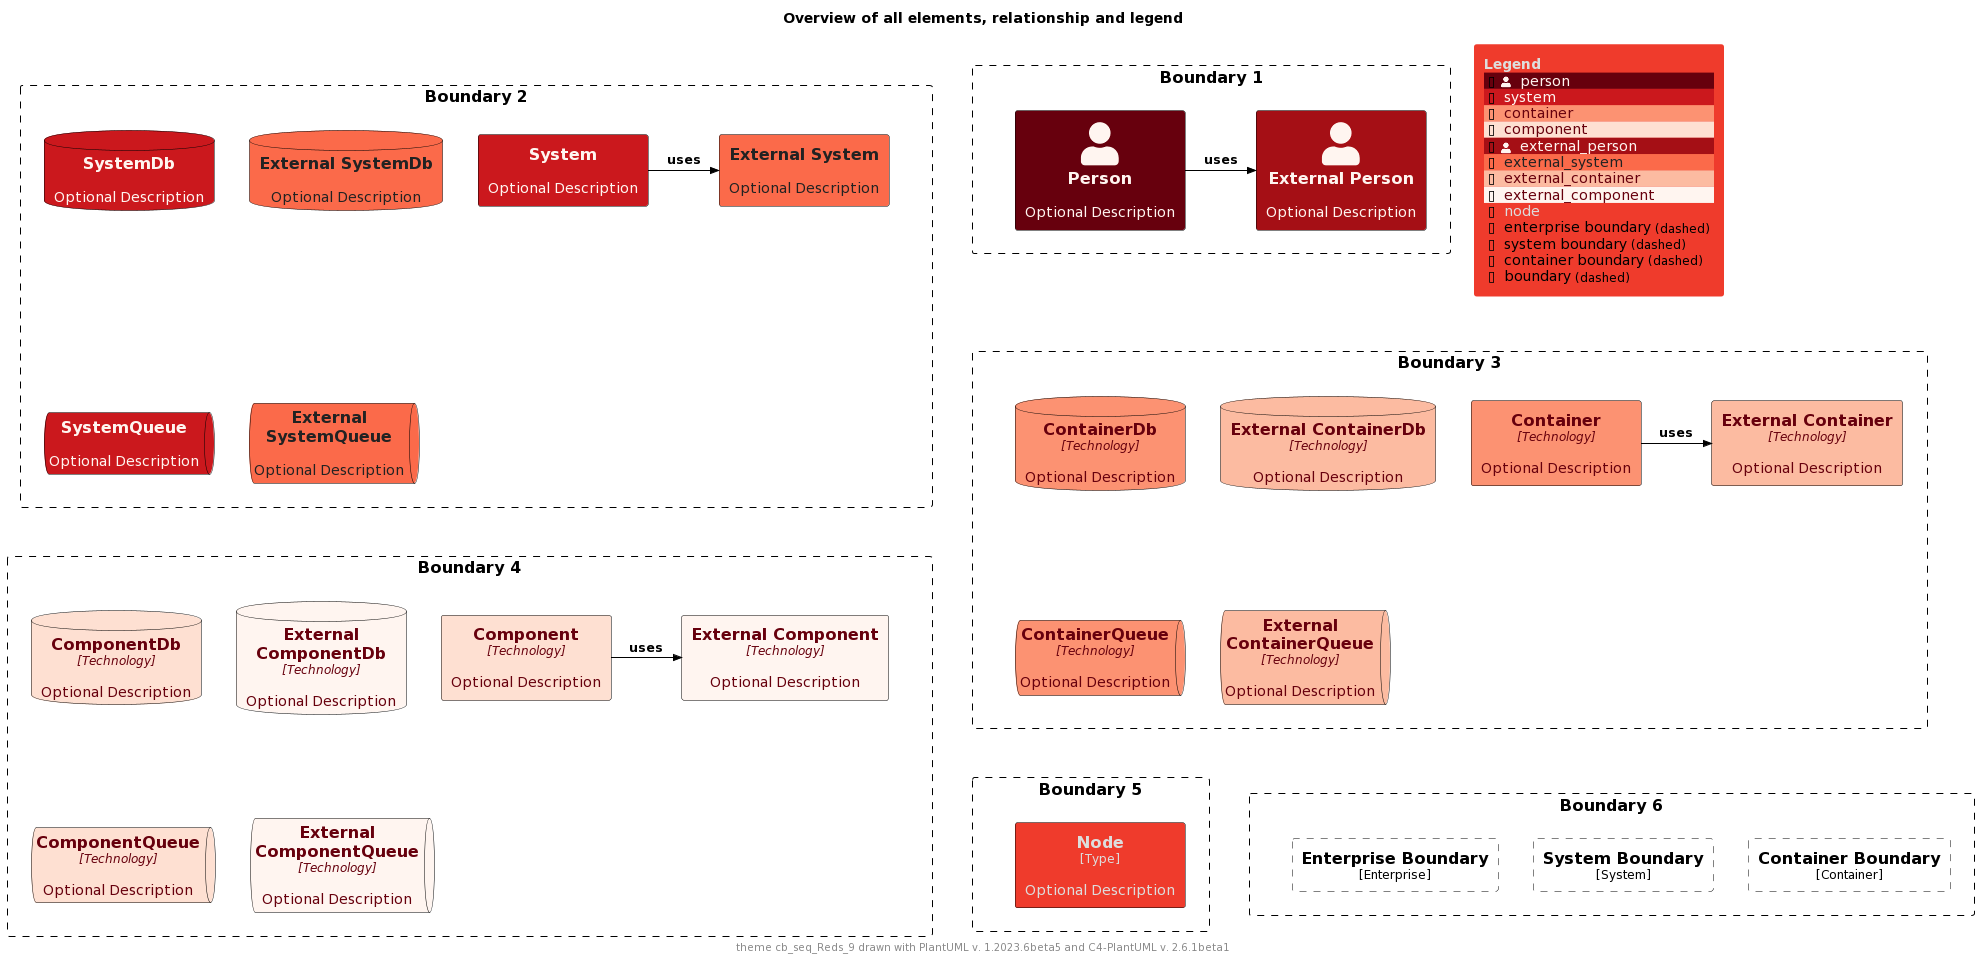

The diagram above was rendered by PlantUML. Its source (embedded in the PNG):
@startuml
'Theme: "puml-theme-cb_seq_Reds_9.puml"
'Theme colors
' Metadata
' Created: 2023-05-02 22:09:48.987037+00:00
!$THEME = "cb_seq_Reds_9"

!function $textcolor($bgColor)
!if $bgColor == $COLOR_INDEX_0 || $bgColor == $COLOR_INDEX_1 || $bgColor == $COLOR_INDEX_2 || $bgColor == $COLOR_INDEX_3
!return $COLOR_INDEX_8
!elseif $bgColor == $COLOR_INDEX_6 || $bgColor == $COLOR_INDEX_7 || $bgColor == $COLOR_INDEX_8
!return $COLOR_INDEX_0
!elseif %is_light($bgColor)
!return "#222222"
!elseif %is_dark($bgColor)
!return "#dddddd"
!else
!return $COLOR_TEXT_FALLBACK_COLOR
!endif
!endfunction

!$COLOR_INDEX_0="#FFF5F0"
!$COLOR_INDEX_1="#FEE0D2"
!$COLOR_INDEX_2="#FCBBA1"
!$COLOR_INDEX_3="#FC9272"
!$COLOR_INDEX_4="#FB6A4A"
!$COLOR_INDEX_5="#EF3B2C"
!$COLOR_INDEX_6="#CB181D"
!$COLOR_INDEX_7="#A50F15"
!$COLOR_INDEX_8="#67000D"
!$COLOR_BORDER_COLOR="#000000"

!$COLOR_TEXT_LIGHT=$COLOR_INDEX_0
!$COLOR_TEXT_DARK=$COLOR_INDEX_8
!$COLOR_TEXT_NEUTRAL=$textcolor($COLOR_INDEX_4)
!$COLOR_REL_COLOR=$textcolor($COLOR_INDEX_8)

!$COLOR_TEXT_FALLBACK_COLOR ?= "#000000"

' stereotype and technology font size
!$STEREOTYPE_FONT_SIZE ?= 12
!$TECHN_FONT_SIZE ?= 12

' default text color of all elements
!$ELEMENT_FONT_COLOR ?= $COLOR_TEXT_FALLBACK_COLOR

' arrow related colors and text size
!$ARROW_COLOR ?= $COLOR_TEXT_FALLBACK_COLOR
!$ARROW_FONT_COLOR ?= $COLOR_TEXT_FALLBACK_COLOR
!$ARROW_FONT_SIZE ?= 12

' (default) boundary related colors and style
!$BOUNDARY_COLOR ?= $COLOR_BORDER_COLOR
!$BOUNDARY_BG_COLOR ?= "transparent"
!$BOUNDARY_BORDER_STYLE ?= "dashed"

' person related colors
!$PERSON_BG_COLOR ?= $COLOR_INDEX_8
!$PERSON_FONT_COLOR ?= $textcolor($PERSON_BG_COLOR)
!$PERSON_BORDER_COLOR ?= $COLOR_BORDER_COLOR

' external person related colors
!$EXTERNAL_PERSON_BG_COLOR ?= $COLOR_INDEX_7
!$EXTERNAL_PERSON_FONT_COLOR ?= $textcolor($EXTERNAL_PERSON_BG_COLOR)
!$EXTERNAL_PERSON_BORDER_COLOR ?= $COLOR_BORDER_COLOR

' system related colors
!$SYSTEM_BG_COLOR ?= $COLOR_INDEX_6
!$SYSTEM_FONT_COLOR ?= $textcolor($SYSTEM_BG_COLOR)
!$SYSTEM_BORDER_COLOR ?= $COLOR_BORDER_COLOR

' external system related colors
!$EXTERNAL_SYSTEM_BG_COLOR ?= $COLOR_INDEX_4
!$EXTERNAL_SYSTEM_FONT_COLOR ?= $textcolor($EXTERNAL_SYSTEM_BG_COLOR)
!$EXTERNAL_SYSTEM_BORDER_COLOR ?= $COLOR_BORDER_COLOR

' system boundary related colors and style
!$SYSTEM_BOUNDARY_COLOR ?= $BOUNDARY_COLOR
!$SYSTEM_BOUNDARY_BG_COLOR ?= $BOUNDARY_BG_COLOR
!$SYSTEM_BOUNDARY_BORDER_STYLE ?= $BOUNDARY_BORDER_STYLE

' enterprise boundary related colors and style
!$ENTERPRISE_BOUNDARY_COLOR ?= $BOUNDARY_COLOR
!$ENTERPRISE_BOUNDARY_BG_COLOR ?= $BOUNDARY_BG_COLOR
!$ENTERPRISE_BOUNDARY_BORDER_STYLE ?= $BOUNDARY_BORDER_STYLE

' container related colors
!$CONTAINER_BG_COLOR ?= $COLOR_INDEX_3
!$CONTAINER_FONT_COLOR ?= $textcolor($CONTAINER_BG_COLOR)
!$CONTAINER_BORDER_COLOR ?= $COLOR_BORDER_COLOR

' external container related colors
!$EXTERNAL_CONTAINER_BG_COLOR ?= $COLOR_INDEX_2
!$EXTERNAL_CONTAINER_FONT_COLOR ?= $textcolor($EXTERNAL_CONTAINER_BG_COLOR)
!$EXTERNAL_CONTAINER_BORDER_COLOR ?= $COLOR_BORDER_COLOR

' container boundary related colors and style
!$CONTAINER_BOUNDARY_COLOR ?= $BOUNDARY_COLOR
!$CONTAINER_BOUNDARY_BG_COLOR ?= $BOUNDARY_BG_COLOR
!$CONTAINER_BOUNDARY_BORDER_STYLE ?= $BOUNDARY_BORDER_STYLE

' component related colors
!$COMPONENT_BG_COLOR ?= $COLOR_INDEX_1
!$COMPONENT_FONT_COLOR ?= $textcolor($COMPONENT_BG_COLOR)
!$COMPONENT_BORDER_COLOR ?= $COLOR_BORDER_COLOR

' external component related colors
!$EXTERNAL_COMPONENT_BG_COLOR ?= $COLOR_INDEX_0
!$EXTERNAL_COMPONENT_FONT_COLOR ?= $textcolor($EXTERNAL_COMPONENT_BG_COLOR)
!$EXTERNAL_COMPONENT_BORDER_COLOR ?= $COLOR_BORDER_COLOR

' node related colors
!$NODE_BG_COLOR ?= $COLOR_INDEX_5
!$NODE_FONT_COLOR ?= $textcolor($NODE_BG_COLOR)
!$NODE_BORDER_COLOR ?= $COLOR_BORDER_COLOR

' legend colors and sizes
!$LEGEND_TITLE_COLOR ?= $textcolor($COLOR_INDEX_5)
!$LEGEND_FONT_COLOR ?= $textcolor($COLOR_INDEX_5)
!$LEGEND_BG_COLOR ?= $COLOR_INDEX_5
!$LEGEND_BORDER_COLOR ?= $COLOR_INDEX_5
!$LEGEND_DARK_COLOR ?= $COLOR_TEXT_DARK
!$LEGEND_LIGHT_COLOR ?= $COLOR_TEXT_LIGHT

!$LEGEND_DETAILS_SMALL_SIZE ?= 8
!$LEGEND_DETAILS_NORMAL_SIZE ?= 12

' legend related texts
!$LEGEND_SHADOW_TEXT ?= "shadow"
!$LEGEND_NO_SHADOW_TEXT ?= "no shadow"
!$LEGEND_NO_FONT_BG_TEXT ?= "last text and back color"
!$LEGEND_NO_FONT_TEXT ?= "last text color"
!$LEGEND_NO_BG_TEXT ?= "last back color"
!$LEGEND_NO_LINE_TEXT ?= "last line color"
!$LEGEND_ROUNDED_BOX ?= "rounded box"
!$LEGEND_EIGHT_SIDED ?= "eight sided"
!$LEGEND_DOTTED_LINE ?= "dotted"
!$LEGEND_DASHED_LINE ?= "dashed"
!$LEGEND_BOLD_LINE ?= "bold"
!$LEGEND_BOUNDARY ?= "boundary"
!$LEGEND_DASHED_BOUNDARY ?= "dashed"
' transparent is ignored, produces smaller legends
' !$LEGEND_DASHED_TRANSPARENT_BOUNDARY ?= "dashed, transparent"
!$LEGEND_DASHED_TRANSPARENT_BOUNDARY ?= "dashed"

' sketch related colors, font and texts
!$SKETCH_BG_COLOR ?= "transparent"
!$SKETCH_FONT_COLOR ?= $COLOR_INDEX_8
!$SKETCH_WARNING_COLOR ?= $COLOR_INDEX_0

!$SKETCH_FONT_NAME ?= "Gochi Hand"

!$SKETCH_FOOTER_WARNING ?= "Warning:"
!$SKETCH_FOOTER_TEXT ?= "Created for discussion, needs to be validated"

' size of rectangle shape corner markers
!$ROUNDED_BOX_SIZE ?= 25
!$EIGHT_SIDED_SIZE ?= 18

' Elements


' displays all elements, relationship and legend (can be included in the theme test)
!if %variable_exists("RELATIVE_INCLUDE")
  !include %get_variable_value("RELATIVE_INCLUDE")/C4_Component.puml
  !include %get_variable_value("RELATIVE_INCLUDE")/C4_Deployment.puml
!else
  !include https://raw.githubusercontent.com/plantuml-stdlib/C4-PlantUML/master/C4_Component.puml
  !include https://raw.githubusercontent.com/plantuml-stdlib/C4-PlantUML/master/C4_Deployment.puml
!endif

SetDefaultLegendEntries("person\nsystem\ncontainer\ncomponent\nexternal_person\nexternal_system\nexternal_container\nexternal_component\nnode\nenterprise_boundary\nsystem_boundary\ncontainer_boundary\nboundary")

title Overview of all elements, relationship and legend

footer theme $THEME drawn with PlantUML v. %version() and C4-PlantUML v. C4Version()

Boundary(b2, "Boundary 2") {
  System(system, "System", "Optional Description")
  System_Ext(externalSystem, "External System", "Optional Description")
  Rel_R(system, externalSystem, "uses")

  SystemDb(systemDb, "SystemDb", "Optional Description")
  SystemDb_Ext(externalSystemDb, "External SystemDb", "Optional Description")
  SystemQueue(systemQueue, "SystemQueue", "Optional Description")
  SystemQueue_Ext(externalSystemQueue, "External SystemQueue", "Optional Description")    
}

Boundary(b1, "Boundary 1") {
  Person(person, "Person", "Optional Description")
  Person_Ext(externalPerson, "External Person", "Optional Description")
  Rel_R(person, externalPerson, "uses")
}

Boundary(b3, "Boundary 3") {
  Container(container, "Container", "Technology", "Optional Description")
  Container_Ext(externalContainer, "External Container", "Technology", "Optional Description")
  Rel_R(container, externalContainer, "uses")

  ContainerDb(containerDb, "ContainerDb", "Technology", "Optional Description")
  ContainerDb_Ext(externalContainerDb, "External ContainerDb", "Technology", "Optional Description")
  ContainerQueue(containerQueue, "ContainerQueue", "Technology", "Optional Description")
  ContainerQueue_Ext(externalContainerQueue, "External ContainerQueue", "Technology", "Optional Description")
}

Boundary(b4, "Boundary 4") {
  Component(component, "Component", "Technology", "Optional Description")
  Component_Ext(externalComponent, "External Component", "Technology", "Optional Description")
  Rel_R(component, externalComponent, "uses")

  ComponentDb(componentDb, "ComponentDb", "Technology", "Optional Description")
  ComponentDb_Ext(externalComponentDb, "External ComponentDb", "Technology", "Optional Description")
  ComponentQueue(componentQueue, "ComponentQueue", "Technology", "Optional Description")
  ComponentQueue_Ext(externalComponentQueue, "External ComponentQueue", "Technology", "Optional Description")
}

Boundary(b5, "Boundary 5") {
  Node(node, "Node", "Type", "Optional Description")
}

Boundary(b6, "Boundary 6") {
  Enterprise_Boundary(eb, "Enterprise Boundary") {
  }

  System_Boundary(sb, "System Boundary") {
  }

  Container_Boundary(cb, "Container Boundary") {
  }

  Lay_R(eb,sb)
  Lay_R(sb,cb)
}

Lay_D(b2,b3)
Lay_R(b2,b1)
Lay_D(b3,b4)
Lay_D(b4,b5)
Lay_R(b5,b6)

SHOW_FLOATING_LEGEND()
@enduml